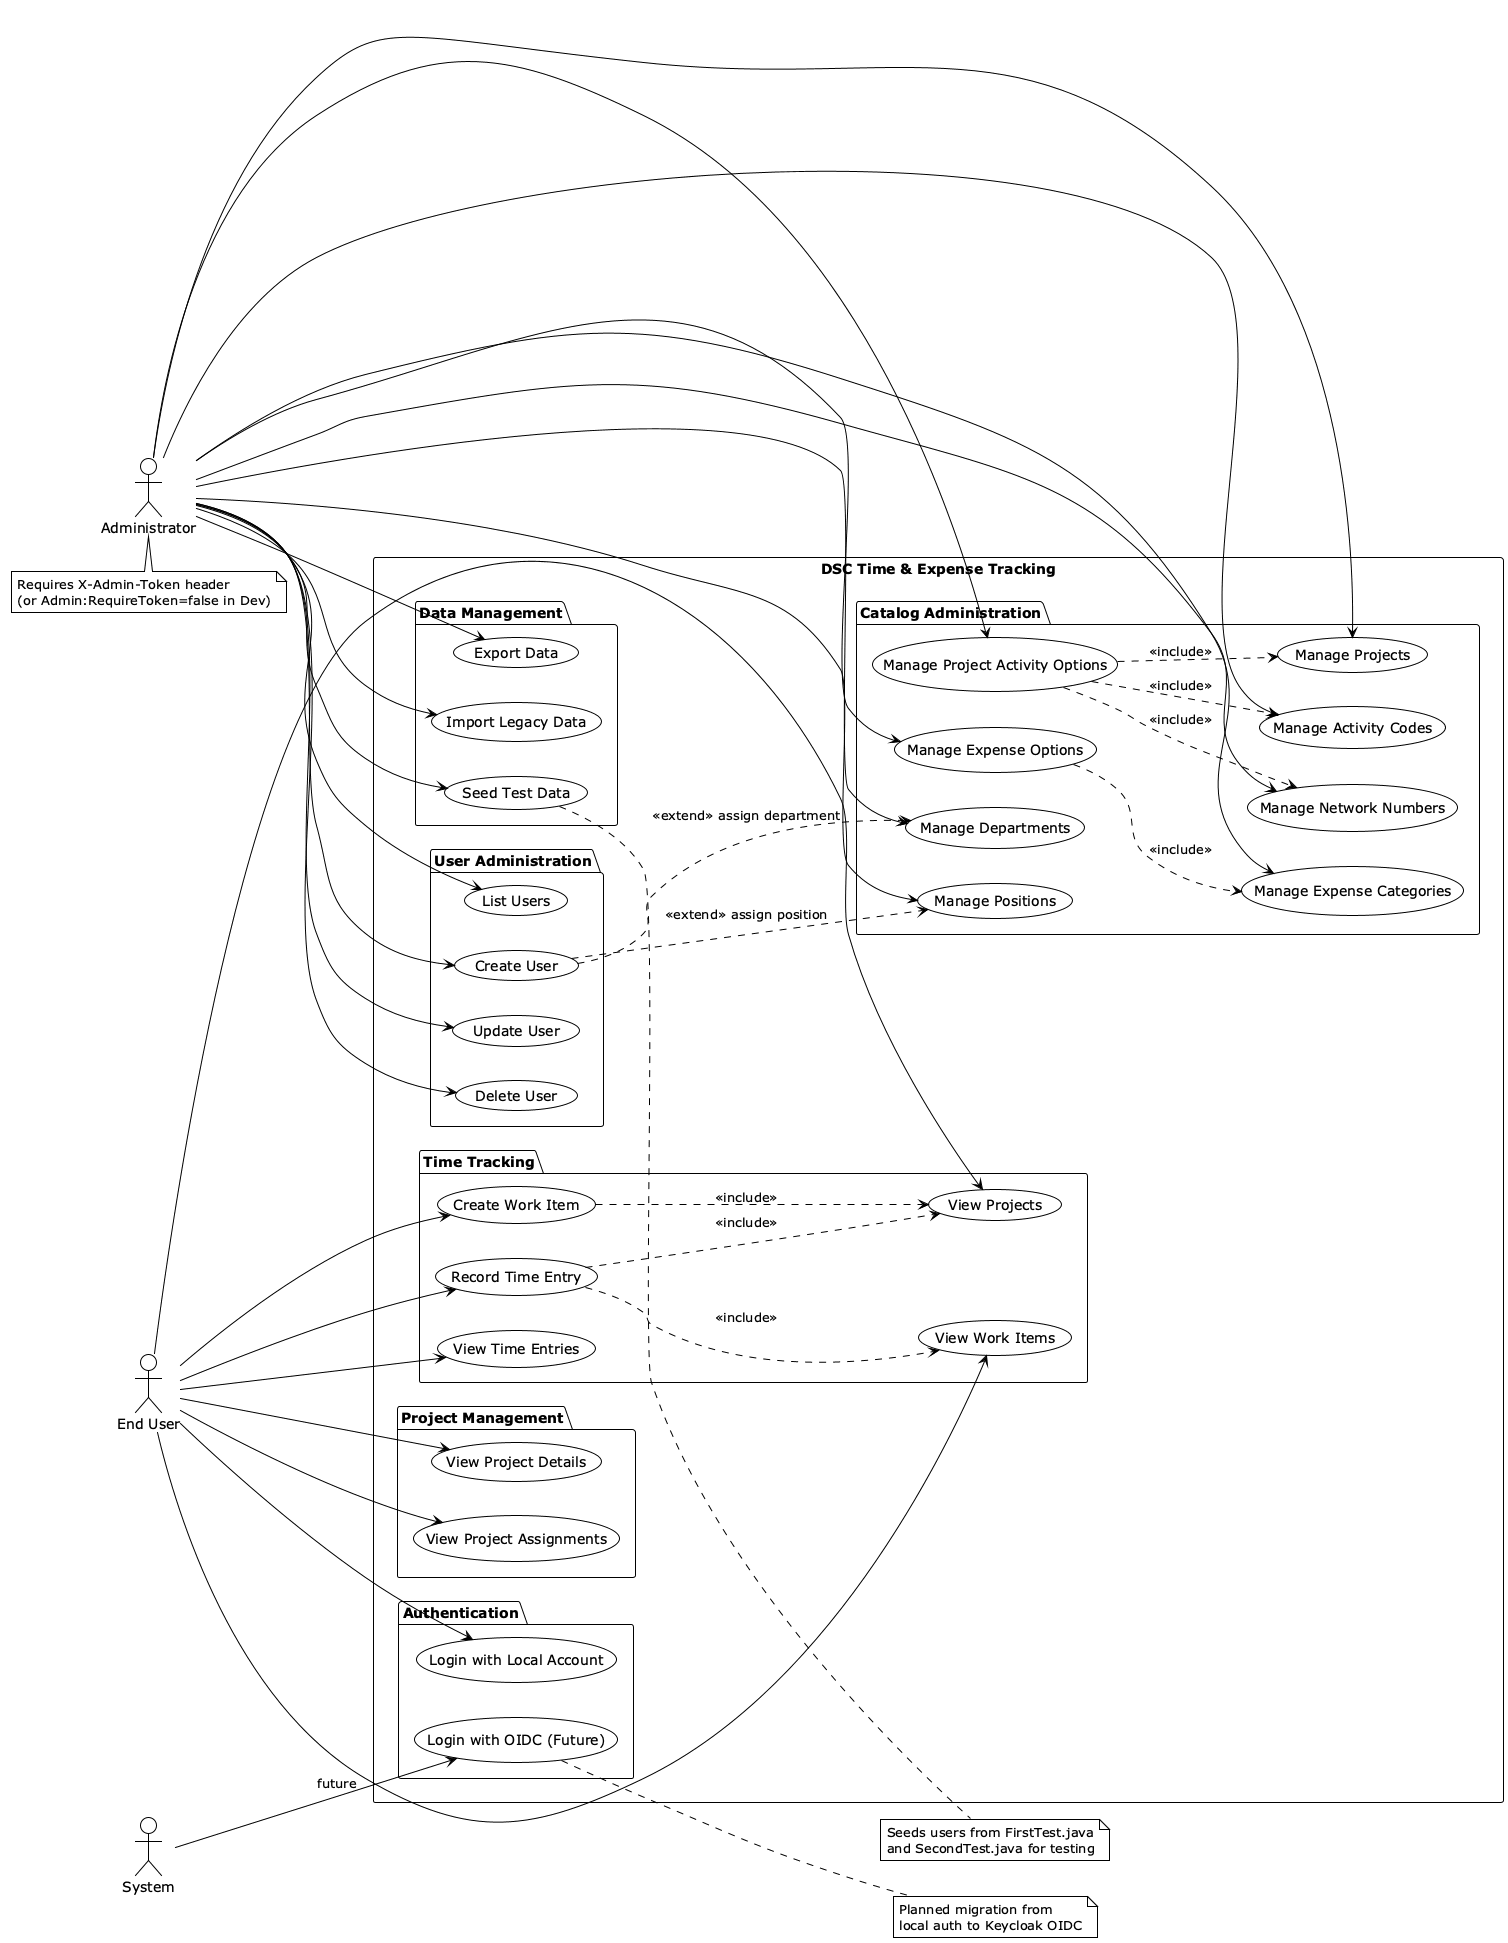

The diagram above was rendered by PlantUML. Its source (embedded in the PNG):
@startuml DSC Use Cases
!theme plain
left to right direction

actor "End User" as User
actor "Administrator" as Admin
actor "System" as System

rectangle "DSC Time & Expense Tracking" {
    ' Public user use cases
    package "Time Tracking" {
        usecase "View Projects" as UC1
        usecase "View Work Items" as UC2
        usecase "Create Work Item" as UC3
        usecase "Record Time Entry" as UC4
        usecase "View Time Entries" as UC5
    }

    package "Project Management" {
        usecase "View Project Details" as UC6
        usecase "View Project Assignments" as UC7
    }

    package "Authentication" {
        usecase "Login with Local Account" as UC8
        usecase "Login with OIDC (Future)" as UC9
    }

    ' Admin use cases
    package "User Administration" {
        usecase "List Users" as UC10
        usecase "Create User" as UC11
        usecase "Update User" as UC12
        usecase "Delete User" as UC13
    }

    package "Catalog Administration" {
        usecase "Manage Positions" as UC14
        usecase "Manage Departments" as UC15
        usecase "Manage Projects" as UC16
        usecase "Manage Expense Categories" as UC17
        usecase "Manage Expense Options" as UC18
        usecase "Manage Activity Codes" as UC19
        usecase "Manage Network Numbers" as UC20
        usecase "Manage Project Activity Options" as UC21
    }

    package "Data Management" {
        usecase "Seed Test Data" as UC22
        usecase "Export Data" as UC23
        usecase "Import Legacy Data" as UC24
    }
}

' User relationships
User --> UC1
User --> UC2
User --> UC3
User --> UC4
User --> UC5
User --> UC6
User --> UC7
User --> UC8

' Admin relationships
Admin --> UC10
Admin --> UC11
Admin --> UC12
Admin --> UC13
Admin --> UC14
Admin --> UC15
Admin --> UC16
Admin --> UC17
Admin --> UC18
Admin --> UC19
Admin --> UC20
Admin --> UC21
Admin --> UC22
Admin --> UC23
Admin --> UC24

' System relationships
System --> UC9 : future

' Dependencies
UC3 ..> UC1 : <<include>>
UC4 ..> UC2 : <<include>>
UC4 ..> UC1 : <<include>>

UC11 ..> UC14 : <<extend>> assign position
UC11 ..> UC15 : <<extend>> assign department

UC18 ..> UC17 : <<include>>
UC21 ..> UC16 : <<include>>
UC21 ..> UC19 : <<include>>
UC21 ..> UC20 : <<include>>

note right of UC9
  Planned migration from
  local auth to Keycloak OIDC
end note

note right of UC22
  Seeds users from FirstTest.java
  and SecondTest.java for testing
end note

note bottom of Admin
  Requires X-Admin-Token header
  (or Admin:RequireToken=false in Dev)
end note

@enduml